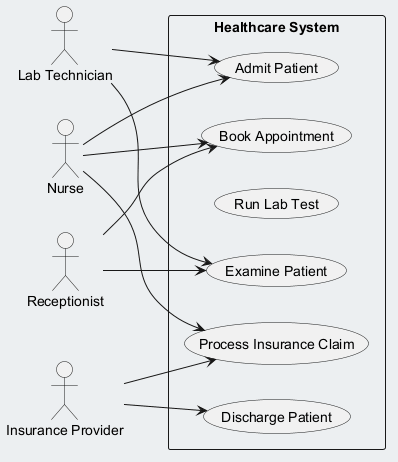

The diagram above was rendered by PlantUML. Its source (embedded in the PNG):
@startuml
skinparam backgroundColor #ECEFF1
skinparam classBackgroundColor #FFFFFF
skinparam classBorderColor #455A64
left to right direction
actor "Nurse" as Nurse
actor "Lab Technician" as LabTechnician
actor "Receptionist" as Receptionist
actor "Insurance Provider" as InsuranceProvider
rectangle "Healthcare System" {
  usecase "Examine Patient" as UC_ExaminePatient
  usecase "Discharge Patient" as UC_DischargePatient
  usecase "Run Lab Test" as UC_RunLabTest
  usecase "Process Insurance Claim" as UC_ProcessInsuranceClaim
  usecase "Admit Patient" as UC_AdmitPatient
  usecase "Book Appointment" as UC_BookAppointment
}
Nurse --> UC_ProcessInsuranceClaim
Nurse --> UC_BookAppointment
Nurse --> UC_AdmitPatient
LabTechnician --> UC_ExaminePatient
LabTechnician --> UC_AdmitPatient
Receptionist --> UC_BookAppointment
Receptionist --> UC_ExaminePatient
InsuranceProvider --> UC_DischargePatient
InsuranceProvider --> UC_ProcessInsuranceClaim
@enduml